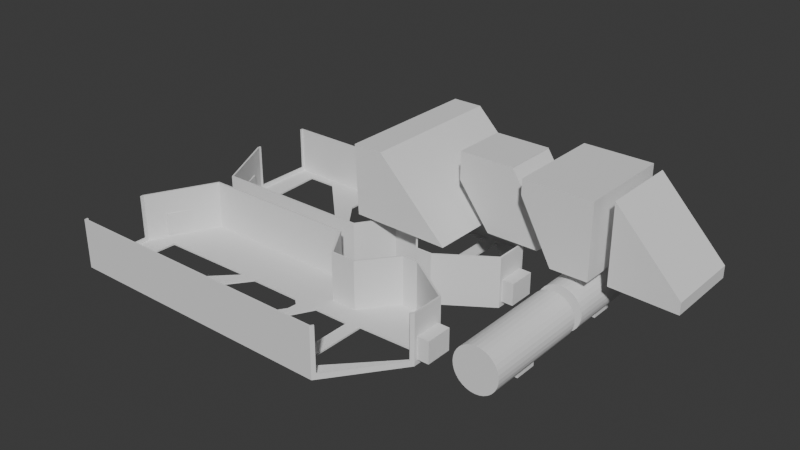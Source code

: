 # Source: Auto.blend  (saved by Blender 5.0.119; exported with 4.5.12 LTS)
import bpy
from mathutils import Matrix  # noqa: F401  (used for matrix-valued properties, if any)

bpy.ops.wm.read_factory_settings(use_empty=True)
scene = bpy.context.scene
scene.name = 'Scene'

# ---- collections
col_collection = bpy.data.collections.new('Collection'); scene.collection.children.link(col_collection)

# ---- world
world_world = bpy.data.worlds.new('World'); scene.world = world_world
world_world.use_nodes = True; world_world.node_tree.nodes.clear()
_N = world_world.node_tree.nodes; _L = world_world.node_tree.links
n0 = _N.new('ShaderNodeOutputWorld'); n0.name = 'World Output'; n0.location = (200, 100)
n1 = _N.new('ShaderNodeBackground'); n1.name = 'Background'; n1.location = (-200, 100)
n1.inputs[0].default_value = (0.05088, 0.05088, 0.05088, 1.0)
_L.new(n1.outputs[0], n0.inputs[0])
n0.is_active_output = True
world_world.color = (0.05088, 0.05088, 0.05088)
world_world.sun_shadow_jitter_overblur = 0.0

# ---- meshes
me_cube_001 = bpy.data.meshes.new('Cube.001')
me_cube_001.from_pydata([(-2.093, -1.0, 0.7534), (-2.139, -1.0, 1.683), (-2.093, 1.0, 0.7534), (-2.139, 1.0, 1.683), (-0.7762, -1.0, 0.7306), (-1.733, -1.0, 1.683), (-0.7762, 1.0, 0.7306), (-1.733, 1.0, 1.683)], [], [(0, 1, 3, 2), (2, 3, 7, 6), (6, 7, 5, 4), (4, 5, 1, 0), (2, 6, 4, 0), (7, 3, 1, 5)])
_uv = me_cube_001.uv_layers.new(name='UVMap')
_uv.uv.foreach_set('vector', [0.375, 0.0, 0.625, 0.0, 0.625, 0.25, 0.375, 0.25, 0.375, 0.25, 0.625, 0.25, 0.625, 0.5, 0.375, 0.5, 0.375, 0.5, 0.625, 0.5, 0.625, 0.75, 0.375, 0.75, 0.375, 0.75, 0.625, 0.75, 0.625, 1.0, 0.375, 1.0, 0.125, 0.5, 0.375, 0.5, 0.375, 0.75, 0.125, 0.75, 0.625, 0.5, 0.875, 0.5, 0.875, 0.75, 0.625, 0.75])
me_cube_001.update()
me_cube_002 = bpy.data.meshes.new('Cube.002')
me_cube_002.from_pydata([(0.157, -1.0, -1.548), (-1.0, -1.0, 1.0), (0.157, 1.0, -1.548), (-1.0, 1.0, 1.0), (2.035, -1.0, -1.548), (1.0, -1.0, 1.0), (2.035, 1.0, -1.548), (1.0, 1.0, 1.0), (-1.0, -1.0, 0.0), (-1.0, 1.0, 0.0), (1.0, 1.0, 0.9743), (1.0, -1.0, 0.9743), (-0.01658, 1.0, -1.316), (2.306, 1.0, -1.316), (2.306, -1.0, -1.316), (-0.01658, -1.0, -1.316), (-0.2624, -1.0, -0.9869), (-0.2624, 1.0, -0.9869), (2.284, 1.0, -0.9869), (2.284, -1.0, -0.9869)], [], [(8, 1, 3, 9), (9, 3, 7, 10), (10, 7, 5, 11), (11, 5, 1, 8), (2, 6, 4, 0), (7, 3, 1, 5), (19, 11, 8, 16), (18, 10, 11, 19), (17, 9, 10, 18), (16, 8, 9, 17), (0, 15, 12, 2), (2, 12, 13, 6), (6, 13, 14, 4), (4, 14, 15, 0), (15, 16, 17, 12), (12, 17, 18, 13), (13, 18, 19, 14), (14, 19, 16, 15)])
_uv = me_cube_002.uv_layers.new(name='UVMap')
_uv.uv.foreach_set('vector', [0.5, 0.0, 0.625, 0.0, 0.625, 0.25, 0.5, 0.25, 0.5, 0.25, 0.625, 0.25, 0.625, 0.5, 0.5, 0.5, 0.5, 0.5, 0.625, 0.5, 0.625, 0.75, 0.5, 0.75, 0.5, 0.75, 0.625, 0.75, 0.625, 1.0, 0.5, 1.0, 0.125, 0.5, 0.375, 0.5, 0.375, 0.75, 0.125, 0.75, 0.625, 0.5, 0.875, 0.5, 0.875, 0.75, 0.625, 0.75, 0.4203, 0.75, 0.5, 0.75, 0.5, 1.0, 0.4203, 1.0, 0.4203, 0.5, 0.5, 0.5, 0.5, 0.75, 0.4203, 0.75, 0.4203, 0.25, 0.5, 0.25, 0.5, 0.5, 0.4203, 0.5, 0.4203, 0.0, 0.5, 0.0, 0.5, 0.25, 0.4203, 0.25, 0.375, 0.0, 0.3938, 0.0, 0.3938, 0.25, 0.375, 0.25, 0.375, 0.25, 0.3938, 0.25, 0.3938, 0.5, 0.375, 0.5, 0.375, 0.5, 0.3938, 0.5, 0.3938, 0.75, 0.375, 0.75, 0.375, 0.75, 0.3938, 0.75, 0.3938, 1.0, 0.375, 1.0, 0.3938, 0.0, 0.4203, 0.0, 0.4203, 0.25, 0.3938, 0.25, 0.3938, 0.25, 0.4203, 0.25, 0.4203, 0.5, 0.3938, 0.5, 0.3938, 0.5, 0.4203, 0.5, 0.4203, 0.75, 0.3938, 0.75, 0.3938, 0.75, 0.4203, 0.75, 0.4203, 1.0, 0.3938, 1.0])
me_cube_002.update()
me_cube_003 = bpy.data.meshes.new('Cube.003')
me_cube_003.from_pydata([(-0.5488, -1.0, -0.3058), (-1.208, -1.0, 0.8959), (-0.5488, 1.0, -0.3058), (-1.208, 1.0, 0.8959), (0.2017, -1.0, -0.3058), (0.2017, -1.0, 0.8959), (0.2017, 1.0, -0.3058), (0.2017, 1.0, 0.8959), (-1.208, -1.0, 1.208), (-1.208, 1.0, 1.208), (0.2017, 1.0, 1.208), (0.2017, -1.0, 1.208)], [], [(0, 1, 3, 2), (2, 3, 7, 6), (6, 7, 5, 4), (4, 5, 1, 0), (2, 6, 4, 0), (3, 1, 8, 9), (10, 9, 8, 11), (1, 5, 11, 8), (7, 3, 9, 10), (5, 7, 10, 11)])
_uv = me_cube_003.uv_layers.new(name='UVMap')
_uv.uv.foreach_set('vector', [0.375, 0.0, 0.625, 0.0, 0.625, 0.25, 0.375, 0.25, 0.375, 0.25, 0.625, 0.25, 0.625, 0.5, 0.375, 0.5, 0.375, 0.5, 0.625, 0.5, 0.625, 0.75, 0.375, 0.75, 0.375, 0.75, 0.625, 0.75, 0.625, 1.0, 0.375, 1.0, 0.125, 0.5, 0.375, 0.5, 0.375, 0.75, 0.125, 0.75, 0.625, 0.25, 0.625, 0.0, 0.625, 0.0, 0.625, 0.25, 0.625, 0.5, 0.875, 0.5, 0.875, 0.75, 0.625, 0.75, 0.625, 1.0, 0.625, 0.75, 0.625, 0.75, 0.625, 1.0, 0.625, 0.5, 0.625, 0.25, 0.625, 0.25, 0.625, 0.5, 0.625, 0.75, 0.625, 0.5, 0.625, 0.5, 0.625, 0.75])
me_cube_003.update()
me_cube_004 = bpy.data.meshes.new('Cube.004')
me_cube_004.from_pydata([(-0.8238, -0.2302, 0.5137), (-0.8238, -0.2302, 0.9741), (-0.8238, 0.2302, 0.5137), (-0.8238, 0.2302, 0.9741), (-0.4362, -0.2302, 0.5016), (-0.4362, -0.2302, 0.5706), (-0.4362, 0.2302, 0.5016), (-0.4362, 0.2302, 0.5706)], [], [(0, 1, 3, 2), (2, 3, 7, 6), (6, 7, 5, 4), (4, 5, 1, 0), (2, 6, 4, 0), (7, 3, 1, 5)])
_uv = me_cube_004.uv_layers.new(name='UVMap')
_uv.uv.foreach_set('vector', [0.375, 0.0, 0.625, 0.0, 0.625, 0.25, 0.375, 0.25, 0.375, 0.25, 0.625, 0.25, 0.625, 0.5, 0.375, 0.5, 0.375, 0.5, 0.625, 0.5, 0.625, 0.75, 0.375, 0.75, 0.375, 0.75, 0.625, 0.75, 0.625, 1.0, 0.375, 1.0, 0.125, 0.5, 0.375, 0.5, 0.375, 0.75, 0.125, 0.75, 0.625, 0.5, 0.875, 0.5, 0.875, 0.75, 0.625, 0.75])
me_cube_004.update()
me_plane_001 = bpy.data.meshes.new('Plane.001')
me_plane_001.from_pydata([(0.37, 0.19, -0.3178), (0.37, 0.19, 0.3178), (0.3954, 0.1875, -0.3178), (0.3954, 0.1875, 0.3178), (0.4197, 0.1801, -0.3178), (0.4197, 0.1801, 0.3178), (0.4422, 0.1681, -0.3178), (0.4422, 0.1681, 0.3178), (0.4619, 0.1519, -0.3178), (0.4619, 0.1519, 0.3178), (0.4781, 0.1322, -0.3178), (0.4781, 0.1322, 0.3178), (0.4901, 0.1097, -0.3178), (0.4901, 0.1097, 0.3178), (0.4975, 0.08536, -0.3178), (0.4975, 0.08536, 0.3178), (0.5, 0.06, -0.3178), (0.5, 0.06, 0.3178), (0.4975, 0.03464, -0.3178), (0.4975, 0.03464, 0.3178), (0.4901, 0.01025, -0.3178), (0.4901, 0.01025, 0.3178), (0.4781, -0.01222, -0.3178), (0.4781, -0.01222, 0.3178), (0.4619, -0.03192, -0.3178), (0.4619, -0.03192, 0.3178), (0.4422, -0.04809, -0.3178), (0.4422, -0.04809, 0.3178), (0.4197, -0.0601, -0.3178), (0.4197, -0.0601, 0.3178), (0.3954, -0.0675, -0.3178), (0.3954, -0.0675, 0.3178), (0.37, -0.07, -0.3178), (0.37, -0.07, 0.3178), (0.3446, -0.0675, -0.3178), (0.3446, -0.0675, 0.3178), (0.3203, -0.0601, -0.3178), (0.3203, -0.0601, 0.3178), (0.2978, -0.04809, -0.3178), (0.2978, -0.04809, 0.3178), (0.2781, -0.03192, -0.3178), (0.2781, -0.03192, 0.3178), (0.2619, -0.01222, -0.3178), (0.2619, -0.01222, 0.3178), (0.2499, 0.01025, -0.3178), (0.2499, 0.01025, 0.3178), (0.2425, 0.03464, -0.3178), (0.2425, 0.03464, 0.3178), (0.24, 0.06, -0.3178), (0.24, 0.06, 0.3178), (0.2425, 0.08536, -0.3178), (0.2425, 0.08536, 0.3178), (0.2499, 0.1097, -0.3178), (0.2499, 0.1097, 0.3178), (0.2619, 0.1322, -0.3178), (0.2619, 0.1322, 0.3178), (0.2781, 0.1519, -0.3178), (0.2781, 0.1519, 0.3178), (0.2978, 0.1681, -0.3178), (0.2978, 0.1681, 0.3178), (0.3203, 0.1801, -0.3178), (0.3203, 0.1801, 0.3178), (0.3446, 0.1875, -0.3178), (0.3446, 0.1875, 0.3178), (0.3025, 0.07346, 0.06654), (0.3025, 0.2085, 0.06654), (0.3025, 0.07346, -0.06854), (0.3025, 0.2085, -0.06854), (0.4375, 0.07346, 0.06654), (0.4375, 0.2085, 0.06654), (0.4375, 0.07346, -0.06854), (0.4375, 0.2085, -0.06854)], [], [(0, 1, 3, 2), (2, 3, 5, 4), (4, 5, 7, 6), (6, 7, 9, 8), (8, 9, 11, 10), (10, 11, 13, 12), (12, 13, 15, 14), (14, 15, 17, 16), (16, 17, 19, 18), (18, 19, 21, 20), (20, 21, 23, 22), (22, 23, 25, 24), (24, 25, 27, 26), (26, 27, 29, 28), (28, 29, 31, 30), (30, 31, 33, 32), (32, 33, 35, 34), (34, 35, 37, 36), (36, 37, 39, 38), (38, 39, 41, 40), (40, 41, 43, 42), (42, 43, 45, 44), (44, 45, 47, 46), (46, 47, 49, 48), (48, 49, 51, 50), (50, 51, 53, 52), (52, 53, 55, 54), (54, 55, 57, 56), (56, 57, 59, 58), (58, 59, 61, 60), (3, 1, 63, 61, 59, 57, 55, 53, 51, 49, 47, 45, 43, 41, 39, 37, 35, 33, 31, 29, 27, 25, 23, 21, 19, 17, 15, 13, 11, 9, 7, 5), (60, 61, 63, 62), (62, 63, 1, 0), (0, 2, 4, 6, 8, 10, 12, 14, 16, 18, 20, 22, 24, 26, 28, 30, 32, 34, 36, 38, 40, 42, 44, 46, 48, 50, 52, 54, 56, 58, 60, 62), (64, 65, 67, 66), (66, 67, 71, 70), (70, 71, 69, 68), (68, 69, 65, 64), (66, 70, 68, 64), (71, 67, 65, 69)])
_uv = me_plane_001.uv_layers.new(name='UVMap')
_uv.uv.foreach_set('vector', [1.0, 0.5, 1.0, 1.0, 0.9688, 1.0, 0.9688, 0.5, 0.9688, 0.5, 0.9688, 1.0, 0.9375, 1.0, 0.9375, 0.5, 0.9375, 0.5, 0.9375, 1.0, 0.9062, 1.0, 0.9062, 0.5, 0.9062, 0.5, 0.9062, 1.0, 0.875, 1.0, 0.875, 0.5, 0.875, 0.5, 0.875, 1.0, 0.8438, 1.0, 0.8438, 0.5, 0.8438, 0.5, 0.8438, 1.0, 0.8125, 1.0, 0.8125, 0.5, 0.8125, 0.5, 0.8125, 1.0, 0.7812, 1.0, 0.7812, 0.5, 0.7812, 0.5, 0.7812, 1.0, 0.75, 1.0, 0.75, 0.5, 0.75, 0.5, 0.75, 1.0, 0.7188, 1.0, 0.7188, 0.5, 0.7188, 0.5, 0.7188, 1.0, 0.6875, 1.0, 0.6875, 0.5, 0.6875, 0.5, 0.6875, 1.0, 0.6562, 1.0, 0.6562, 0.5, 0.6562, 0.5, 0.6562, 1.0, 0.625, 1.0, 0.625, 0.5, 0.625, 0.5, 0.625, 1.0, 0.5938, 1.0, 0.5938, 0.5, 0.5938, 0.5, 0.5938, 1.0, 0.5625, 1.0, 0.5625, 0.5, 0.5625, 0.5, 0.5625, 1.0, 0.5312, 1.0, 0.5312, 0.5, 0.5312, 0.5, 0.5312, 1.0, 0.5, 1.0, 0.5, 0.5, 0.5, 0.5, 0.5, 1.0, 0.4688, 1.0, 0.4688, 0.5, 0.4688, 0.5, 0.4688, 1.0, 0.4375, 1.0, 0.4375, 0.5, 0.4375, 0.5, 0.4375, 1.0, 0.4062, 1.0, 0.4062, 0.5, 0.4062, 0.5, 0.4062, 1.0, 0.375, 1.0, 0.375, 0.5, 0.375, 0.5, 0.375, 1.0, 0.3438, 1.0, 0.3438, 0.5, 0.3438, 0.5, 0.3438, 1.0, 0.3125, 1.0, 0.3125, 0.5, 0.3125, 0.5, 0.3125, 1.0, 0.2812, 1.0, 0.2812, 0.5, 0.2812, 0.5, 0.2812, 1.0, 0.25, 1.0, 0.25, 0.5, 0.25, 0.5, 0.25, 1.0, 0.2188, 1.0, 0.2188, 0.5, 0.2188, 0.5, 0.2188, 1.0, 0.1875, 1.0, 0.1875, 0.5, 0.1875, 0.5, 0.1875, 1.0, 0.1562, 1.0, 0.1562, 0.5, 0.1562, 0.5, 0.1562, 1.0, 0.125, 1.0, 0.125, 0.5, 0.125, 0.5, 0.125, 1.0, 0.09375, 1.0, 0.09375, 0.5, 0.09375, 0.5, 0.09375, 1.0, 0.0625, 1.0, 0.0625, 0.5, 0.2968, 0.4854, 0.25, 0.49, 0.2032, 0.4854, 0.1582, 0.4717, 0.1167, 0.4496, 0.08029, 0.4197, 0.05045, 0.3833, 0.02827, 0.3418, 0.01461, 0.2968, 0.01, 0.25, 0.01461, 0.2032, 0.02827, 0.1582, 0.05045, 0.1167, 0.08029, 0.08029, 0.1167, 0.05045, 0.1582, 0.02827, 0.2032, 0.01461, 0.25, 0.01, 0.2968, 0.01461, 0.3418, 0.02827, 0.3833, 0.05045, 0.4197, 0.08029, 0.4496, 0.1167, 0.4717, 0.1582, 0.4854, 0.2032, 0.49, 0.25, 0.4854, 0.2968, 0.4717, 0.3418, 0.4496, 0.3833, 0.4197, 0.4197, 0.3833, 0.4496, 0.3418, 0.4717, 0.0625, 0.5, 0.0625, 1.0, 0.03125, 1.0, 0.03125, 0.5, 0.03125, 0.5, 0.03125, 1.0, 0.0, 1.0, 0.0, 0.5, 0.75, 0.49, 0.7968, 0.4854, 0.8418, 0.4717, 0.8833, 0.4496, 0.9197, 0.4197, 0.9496, 0.3833, 0.9717, 0.3418, 0.9854, 0.2968, 0.99, 0.25, 0.9854, 0.2032, 0.9717, 0.1582, 0.9496, 0.1167, 0.9197, 0.08029, 0.8833, 0.05045, 0.8418, 0.02827, 0.7968, 0.01461, 0.75, 0.01, 0.7032, 0.01461, 0.6582, 0.02827, 0.6167, 0.05045, 0.5803, 0.08029, 0.5504, 0.1167, 0.5283, 0.1582, 0.5146, 0.2032, 0.51, 0.25, 0.5146, 0.2968, 0.5283, 0.3418, 0.5504, 0.3833, 0.5803, 0.4197, 0.6167, 0.4496, 0.6582, 0.4717, 0.7032, 0.4854, 0.375, 0.0, 0.625, 0.0, 0.625, 0.25, 0.375, 0.25, 0.375, 0.25, 0.625, 0.25, 0.625, 0.5, 0.375, 0.5, 0.375, 0.5, 0.625, 0.5, 0.625, 0.75, 0.375, 0.75, 0.375, 0.75, 0.625, 0.75, 0.625, 1.0, 0.375, 1.0, 0.125, 0.5, 0.375, 0.5, 0.375, 0.75, 0.125, 0.75, 0.625, 0.5, 0.875, 0.5, 0.875, 0.75, 0.625, 0.75])
me_plane_001.update()
me_plane_002 = bpy.data.meshes.new('Plane.002')
me_plane_002.from_pydata([(0.37, 0.19, -0.3178), (0.37, 0.19, 0.3178), (0.3954, 0.1875, -0.3178), (0.3954, 0.1875, 0.3178), (0.4197, 0.1801, -0.3178), (0.4197, 0.1801, 0.3178), (0.4422, 0.1681, -0.3178), (0.4422, 0.1681, 0.3178), (0.4619, 0.1519, -0.3178), (0.4619, 0.1519, 0.3178), (0.4781, 0.1322, -0.3178), (0.4781, 0.1322, 0.3178), (0.4901, 0.1097, -0.3178), (0.4901, 0.1097, 0.3178), (0.4975, 0.08536, -0.3178), (0.4975, 0.08536, 0.3178), (0.5, 0.06, -0.3178), (0.5, 0.06, 0.3178), (0.4975, 0.03464, -0.3178), (0.4975, 0.03464, 0.3178), (0.4901, 0.01025, -0.3178), (0.4901, 0.01025, 0.3178), (0.4781, -0.01222, -0.3178), (0.4781, -0.01222, 0.3178), (0.4619, -0.03192, -0.3178), (0.4619, -0.03192, 0.3178), (0.4422, -0.04809, -0.3178), (0.4422, -0.04809, 0.3178), (0.4197, -0.0601, -0.3178), (0.4197, -0.0601, 0.3178), (0.3954, -0.0675, -0.3178), (0.3954, -0.0675, 0.3178), (0.37, -0.07, -0.3178), (0.37, -0.07, 0.3178), (0.3446, -0.0675, -0.3178), (0.3446, -0.0675, 0.3178), (0.3203, -0.0601, -0.3178), (0.3203, -0.0601, 0.3178), (0.2978, -0.04809, -0.3178), (0.2978, -0.04809, 0.3178), (0.2781, -0.03192, -0.3178), (0.2781, -0.03192, 0.3178), (0.2619, -0.01222, -0.3178), (0.2619, -0.01222, 0.3178), (0.2499, 0.01025, -0.3178), (0.2499, 0.01025, 0.3178), (0.2425, 0.03464, -0.3178), (0.2425, 0.03464, 0.3178), (0.24, 0.06, -0.3178), (0.24, 0.06, 0.3178), (0.2425, 0.08536, -0.3178), (0.2425, 0.08536, 0.3178), (0.2499, 0.1097, -0.3178), (0.2499, 0.1097, 0.3178), (0.2619, 0.1322, -0.3178), (0.2619, 0.1322, 0.3178), (0.2781, 0.1519, -0.3178), (0.2781, 0.1519, 0.3178), (0.2978, 0.1681, -0.3178), (0.2978, 0.1681, 0.3178), (0.3203, 0.1801, -0.3178), (0.3203, 0.1801, 0.3178), (0.3446, 0.1875, -0.3178), (0.3446, 0.1875, 0.3178), (0.3025, 0.07346, 0.06654), (0.3025, 0.2085, 0.06654), (0.3025, 0.07346, -0.06854), (0.3025, 0.2085, -0.06854), (0.4375, 0.07346, 0.06654), (0.4375, 0.2085, 0.06654), (0.4375, 0.07346, -0.06854), (0.4375, 0.2085, -0.06854)], [], [(0, 1, 3, 2), (2, 3, 5, 4), (4, 5, 7, 6), (6, 7, 9, 8), (8, 9, 11, 10), (10, 11, 13, 12), (12, 13, 15, 14), (14, 15, 17, 16), (16, 17, 19, 18), (18, 19, 21, 20), (20, 21, 23, 22), (22, 23, 25, 24), (24, 25, 27, 26), (26, 27, 29, 28), (28, 29, 31, 30), (30, 31, 33, 32), (32, 33, 35, 34), (34, 35, 37, 36), (36, 37, 39, 38), (38, 39, 41, 40), (40, 41, 43, 42), (42, 43, 45, 44), (44, 45, 47, 46), (46, 47, 49, 48), (48, 49, 51, 50), (50, 51, 53, 52), (52, 53, 55, 54), (54, 55, 57, 56), (56, 57, 59, 58), (58, 59, 61, 60), (3, 1, 63, 61, 59, 57, 55, 53, 51, 49, 47, 45, 43, 41, 39, 37, 35, 33, 31, 29, 27, 25, 23, 21, 19, 17, 15, 13, 11, 9, 7, 5), (60, 61, 63, 62), (62, 63, 1, 0), (0, 2, 4, 6, 8, 10, 12, 14, 16, 18, 20, 22, 24, 26, 28, 30, 32, 34, 36, 38, 40, 42, 44, 46, 48, 50, 52, 54, 56, 58, 60, 62), (64, 65, 67, 66), (66, 67, 71, 70), (70, 71, 69, 68), (68, 69, 65, 64), (66, 70, 68, 64), (71, 67, 65, 69)])
_uv = me_plane_002.uv_layers.new(name='UVMap')
_uv.uv.foreach_set('vector', [1.0, 0.5, 1.0, 1.0, 0.9688, 1.0, 0.9688, 0.5, 0.9688, 0.5, 0.9688, 1.0, 0.9375, 1.0, 0.9375, 0.5, 0.9375, 0.5, 0.9375, 1.0, 0.9062, 1.0, 0.9062, 0.5, 0.9062, 0.5, 0.9062, 1.0, 0.875, 1.0, 0.875, 0.5, 0.875, 0.5, 0.875, 1.0, 0.8438, 1.0, 0.8438, 0.5, 0.8438, 0.5, 0.8438, 1.0, 0.8125, 1.0, 0.8125, 0.5, 0.8125, 0.5, 0.8125, 1.0, 0.7812, 1.0, 0.7812, 0.5, 0.7812, 0.5, 0.7812, 1.0, 0.75, 1.0, 0.75, 0.5, 0.75, 0.5, 0.75, 1.0, 0.7188, 1.0, 0.7188, 0.5, 0.7188, 0.5, 0.7188, 1.0, 0.6875, 1.0, 0.6875, 0.5, 0.6875, 0.5, 0.6875, 1.0, 0.6562, 1.0, 0.6562, 0.5, 0.6562, 0.5, 0.6562, 1.0, 0.625, 1.0, 0.625, 0.5, 0.625, 0.5, 0.625, 1.0, 0.5938, 1.0, 0.5938, 0.5, 0.5938, 0.5, 0.5938, 1.0, 0.5625, 1.0, 0.5625, 0.5, 0.5625, 0.5, 0.5625, 1.0, 0.5312, 1.0, 0.5312, 0.5, 0.5312, 0.5, 0.5312, 1.0, 0.5, 1.0, 0.5, 0.5, 0.5, 0.5, 0.5, 1.0, 0.4688, 1.0, 0.4688, 0.5, 0.4688, 0.5, 0.4688, 1.0, 0.4375, 1.0, 0.4375, 0.5, 0.4375, 0.5, 0.4375, 1.0, 0.4062, 1.0, 0.4062, 0.5, 0.4062, 0.5, 0.4062, 1.0, 0.375, 1.0, 0.375, 0.5, 0.375, 0.5, 0.375, 1.0, 0.3438, 1.0, 0.3438, 0.5, 0.3438, 0.5, 0.3438, 1.0, 0.3125, 1.0, 0.3125, 0.5, 0.3125, 0.5, 0.3125, 1.0, 0.2812, 1.0, 0.2812, 0.5, 0.2812, 0.5, 0.2812, 1.0, 0.25, 1.0, 0.25, 0.5, 0.25, 0.5, 0.25, 1.0, 0.2188, 1.0, 0.2188, 0.5, 0.2188, 0.5, 0.2188, 1.0, 0.1875, 1.0, 0.1875, 0.5, 0.1875, 0.5, 0.1875, 1.0, 0.1562, 1.0, 0.1562, 0.5, 0.1562, 0.5, 0.1562, 1.0, 0.125, 1.0, 0.125, 0.5, 0.125, 0.5, 0.125, 1.0, 0.09375, 1.0, 0.09375, 0.5, 0.09375, 0.5, 0.09375, 1.0, 0.0625, 1.0, 0.0625, 0.5, 0.2968, 0.4854, 0.25, 0.49, 0.2032, 0.4854, 0.1582, 0.4717, 0.1167, 0.4496, 0.08029, 0.4197, 0.05045, 0.3833, 0.02827, 0.3418, 0.01461, 0.2968, 0.01, 0.25, 0.01461, 0.2032, 0.02827, 0.1582, 0.05045, 0.1167, 0.08029, 0.08029, 0.1167, 0.05045, 0.1582, 0.02827, 0.2032, 0.01461, 0.25, 0.01, 0.2968, 0.01461, 0.3418, 0.02827, 0.3833, 0.05045, 0.4197, 0.08029, 0.4496, 0.1167, 0.4717, 0.1582, 0.4854, 0.2032, 0.49, 0.25, 0.4854, 0.2968, 0.4717, 0.3418, 0.4496, 0.3833, 0.4197, 0.4197, 0.3833, 0.4496, 0.3418, 0.4717, 0.0625, 0.5, 0.0625, 1.0, 0.03125, 1.0, 0.03125, 0.5, 0.03125, 0.5, 0.03125, 1.0, 0.0, 1.0, 0.0, 0.5, 0.75, 0.49, 0.7968, 0.4854, 0.8418, 0.4717, 0.8833, 0.4496, 0.9197, 0.4197, 0.9496, 0.3833, 0.9717, 0.3418, 0.9854, 0.2968, 0.99, 0.25, 0.9854, 0.2032, 0.9717, 0.1582, 0.9496, 0.1167, 0.9197, 0.08029, 0.8833, 0.05045, 0.8418, 0.02827, 0.7968, 0.01461, 0.75, 0.01, 0.7032, 0.01461, 0.6582, 0.02827, 0.6167, 0.05045, 0.5803, 0.08029, 0.5504, 0.1167, 0.5283, 0.1582, 0.5146, 0.2032, 0.51, 0.25, 0.5146, 0.2968, 0.5283, 0.3418, 0.5504, 0.3833, 0.5803, 0.4197, 0.6167, 0.4496, 0.6582, 0.4717, 0.7032, 0.4854, 0.375, 0.0, 0.625, 0.0, 0.625, 0.25, 0.375, 0.25, 0.375, 0.25, 0.625, 0.25, 0.625, 0.5, 0.375, 0.5, 0.375, 0.5, 0.625, 0.5, 0.625, 0.75, 0.375, 0.75, 0.375, 0.75, 0.625, 0.75, 0.625, 1.0, 0.375, 1.0, 0.125, 0.5, 0.375, 0.5, 0.375, 0.75, 0.125, 0.75, 0.625, 0.5, 0.875, 0.5, 0.875, 0.75, 0.625, 0.75])
me_plane_002.update()
me_plane_003 = bpy.data.meshes.new('Plane.003')
me_plane_003.from_pydata([(-0.8, 1.311e-08, 0.3), (0.7, 1.311e-08, 0.3), (-1.0, 0.8, 0.3), (0.7, 0.8, 0.3), (0.6, 1.311e-08, 0.3), (0.3, 0.8, 0.3), (-1.0, 0.4, 0.3), (1.0, 0.2, 0.3), (0.6, 0.2, 0.3), (1.0, 0.4, 0.3), (-1.0, 0.4, 0.3), (0.17, 0.8, 0.3), (0.44, 0.2, 0.3), (0.44, 0.2, 0.3), (0.053, 0.8, 0.3), (0.296, 0.2, 0.3), (0.296, 0.2, 0.3), (-0.0523, 0.8, 0.3), (0.1664, 0.2, 0.3), (0.1664, 0.4, 0.3), (0.1664, 1.311e-08, 0.3), (-0.8105, 0.8, 0.3), (-0.7667, 0.2, 0.3), (-0.7667, 1.311e-08, 0.3), (0.69, 1.311e-08, 0.3), (0.5, 0.8, 0.3), (0.8, 0.2, 0.3), (0.9356, 0.4, 0.3), (0.5762, 0.6984, 0.3), (0.5762, 0.7741, 0.3), (0.5762, 0.4317, 0.3), (0.5762, 0.4, 0.3), (0.5762, 0.3137, 0.3), (0.6, 0.313, 0.3), (0.9638, 0.3016, 0.3), (0.8, 0.3067, 0.3), (0.9638, 0.3706, 0.3), (0.4981, 0.5359, 0.3), (0.3239, 0.7681, 0.3), (0.1915, 0.7681, 0.3), (0.4981, 0.4, 0.3), (0.44, 0.3319, 0.3), (0.4981, 0.3319, 0.3), (0.296, 0.3319, 0.3), (0.0919, 0.736, 0.3), (0.0919, 0.7681, 0.3), (0.0919, 0.6781, 0.3), (0.2445, 0.4, 0.3), (0.2819, 0.3319, 0.3), (0.4981, 0.7681, 0.3), (0.1136, 0.4967, 0.3), (0.1663, 0.4002, 0.3), (0.1651, 0.4179, 0.3), (0.1687, 0.3639, 0.3), (0.1664, 0.3619, 0.3), (0.1664, 0.3985, 0.3), (0.1242, 0.3258, 0.3), (-0.2397, 0.4, 0.3), (-0.1842, 0.3258, 0.3), (0.1663, 0.4, 0.3), (-0.3742, 0.58, 0.3), (-0.04578, 0.74, 0.3), (-0.04578, 0.7442, 0.3), (-0.3742, 0.7442, 0.3), (-0.7667, 0.3294, 0.3), (-0.3503, 0.4, 0.3), (-0.2709, 0.3209, 0.3), (-0.8038, 0.7391, 0.3), (-0.6909, 0.7391, 0.3), (-0.8525, 0.4, 0.3), (-0.8691, 0.7391, 0.3), (-0.8525, 0.4, 0.3), (-0.8491, 0.3309, 0.3), (-0.8, 0.0, -5.96e-08), (0.7, 0.0, -5.96e-08), (-1.0, 0.8, 0.0), (0.7, 0.8, 0.0), (0.6, 0.0, -5.96e-08), (0.3, 0.8, 0.0), (-1.0, 0.4, -5.96e-08), (1.0, 0.2, -5.96e-08), (1.0, 0.4, 0.0), (-1.0, 0.4, 0.0), (0.17, 0.8, 0.0), (0.44, 0.2, -5.96e-08), (0.053, 0.8, 0.0), (0.296, 0.2, -5.96e-08), (-0.0523, 0.8, 0.0), (0.1664, 0.0, -5.96e-08), (-0.8105, 0.8, 0.0), (-0.7667, 0.0, -5.96e-08), (0.69, 0.0, -5.96e-08), (0.5, 0.8, 0.0), (0.714, 0.7814, 0.2674), (0.986, 0.4186, 0.2674), (0.714, 0.7814, -0.0004427), (0.986, 0.4186, 0.0), (-1.0, 0.7805, 0.2658), (-1.0, 0.4195, 0.2658), (-1.0, 0.7805, -0.0008285), (-1.0, 0.4195, 0.0), (0.99, -0.32, 0.27), (0.99, -0.32, 0.14), (0.99, -0.48, 0.27), (0.99, -0.48, 0.14), (1.07, -0.32, 0.27), (1.07, -0.32, 0.14), (1.07, -0.48, 0.27), (1.07, -0.48, 0.14), (-0.94, -0.24, 0.27), (-0.94, -0.24, 0.14), (-1.01, -0.4, 0.27), (-1.01, -0.4, 0.14), (-0.86, -0.24, 0.27), (-0.86, -0.24, 0.14), (-0.93, -0.4, 0.27), (-0.93, -0.4, 0.14)], [], [(29, 27, 9, 3, 25, 28), (31, 30, 37, 40), (5, 11, 39, 38), (4, 8, 13), (12, 4, 13), (24, 1, 7, 26), (42, 41, 13, 8, 33, 32, 31, 40), (34, 35, 26, 7, 9, 27, 36), (43, 15, 13, 41), (16, 12, 13, 15), (45, 39, 11, 14, 44), (52, 51, 19, 47, 46, 44, 14, 17, 50), (16, 15, 18), (20, 16, 18), (53, 54, 18, 15, 43, 48, 47, 19, 55), (64, 22, 18, 54, 56, 58, 57, 65, 66), (55, 19, 59), (23, 20, 18, 22), (62, 61, 50, 17, 21, 67, 68, 65, 57, 60, 63), (59, 19, 51), (21, 2, 10, 69, 70, 67), (0, 23, 22, 6), (10, 6, 22, 64, 72, 71, 69), (33, 8, 26, 35), (4, 24, 26, 8), (49, 37, 30, 28, 25, 5, 38), (20, 23, 90, 88), (7, 1, 74, 80), (0, 6, 79, 73), (23, 0, 73, 90), (24, 4, 77, 91), (12, 16, 86, 84), (2, 21, 89, 75), (21, 17, 87, 89), (6, 10, 82, 79), (16, 20, 88, 86), (9, 7, 80, 81), (2, 75, 99, 97), (76, 3, 93, 95), (4, 12, 84, 77), (11, 5, 78, 83), (25, 3, 76, 92), (14, 11, 83, 85), (17, 14, 85, 87), (5, 25, 92, 78), (1, 24, 91, 74), (3, 9, 94, 93), (9, 81, 96, 94), (10, 2, 97, 98), (82, 10, 98, 100), (101, 102, 104, 103), (103, 104, 108, 107), (107, 108, 106, 105), (105, 106, 102, 101), (103, 107, 105, 101), (108, 104, 102, 106), (109, 110, 112, 111), (111, 112, 116, 115), (115, 116, 114, 113), (113, 114, 110, 109), (111, 115, 113, 109), (116, 112, 110, 114)])
_uv = me_plane_003.uv_layers.new(name='UVMap')
_uv.uv.foreach_set('vector', [0.9284, 0.9611, 0.9678, 0.4, 1.0, 0.4, 1.0, 1.0, 0.9, 1.0, 0.9, 0.8475, 0.7881, 0.4, 0.8, 0.4475, 0.8, 0.6038, 0.7491, 0.4, 0.8, 1.0, 0.72, 1.0, 0.72, 0.9522, 0.8, 0.9522, 0.8, 0.0, 0.8, 0.2, 0.72, 0.2, 0.72, 0.2, 0.8, 0.0, 0.72, 0.2, 0.8291, 0.0, 1.0, 0.0, 1.0, 0.2, 0.9, 0.2, 0.7491, 0.3319, 0.72, 0.3319, 0.72, 0.2, 0.8, 0.2, 0.8, 0.313, 0.7881, 0.3137, 0.7881, 0.4, 0.7491, 0.4, 0.9819, 0.3016, 0.9, 0.3067, 0.9, 0.2, 1.0, 0.2, 1.0, 0.4, 0.9678, 0.4, 0.9819, 0.3706, 0.648, 0.3319, 0.648, 0.2, 0.72, 0.2, 0.72, 0.3319, 0.648, 0.0, 0.72, 0.0, 0.72, 0.2, 0.648, 0.2, 0.6599, 0.9522, 0.72, 0.9522, 0.72, 1.0, 0.648, 1.0, 0.648, 0.904, 0.5876, 0.4269, 0.5832, 0.4003, 0.5832, 0.4, 0.6223, 0.4, 0.6281, 0.8172, 0.648, 0.904, 0.648, 1.0, 0.5832, 1.0, 0.5832, 0.545, 0.648, 0.0, 0.648, 0.0, 0.5832, 0.2, 0.5832, 0.0, 0.648, 0.0, 0.5832, 0.2, 0.5844, 0.3639, 0.5832, 0.3619, 0.5832, 0.2, 0.648, 0.2, 0.648, 0.3319, 0.6409, 0.3319, 0.6223, 0.4, 0.5832, 0.4, 0.5832, 0.3985, 0.1166, 0.3294, 0.1166, 0.2, 0.5832, 0.2, 0.5832, 0.3619, 0.5621, 0.3258, 0.4079, 0.3258, 0.3802, 0.4, 0.3248, 0.4, 0.3646, 0.3209, 0.5832, 0.3985, 0.5832, 0.4, 0.5832, 0.4, 0.1166, 0.0, 0.5832, 0.0, 0.5832, 0.2, 0.1166, 0.2, 0.5701, 0.9163, 0.5688, 0.91, 0.5832, 0.545, 0.5832, 1.0, 0.1166, 1.0, 0.1166, 0.9087, 0.1839, 0.9087, 0.3248, 0.4, 0.3802, 0.4, 0.3447, 0.67, 0.3747, 0.9163, 0.5832, 0.4, 0.5832, 0.4, 0.5832, 0.4003, 0.1166, 1.0, 0.0, 1.0, 0.0, 0.4, 0.07373, 0.4, 0.07808, 0.9087, 0.1166, 0.9087, 0.0, 0.0, 0.1166, 0.0, 0.1166, 0.2, 0.0, 0.2, 0.0, 0.4, 0.0, 0.4, 0.1166, 0.2, 0.1166, 0.3294, 0.07543, 0.2828, 0.07373, 0.4, 0.07373, 0.4, 0.8, 0.313, 0.8, 0.2, 0.9, 0.2, 0.9, 0.3067, 0.8, 0.0, 0.8291, 0.0, 0.9, 0.2, 0.8, 0.2, 0.8871, 0.9522, 0.8, 0.6038, 0.8, 0.4475, 0.9, 0.8475, 0.9, 1.0, 0.8, 1.0, 0.8, 0.9522, 0.5832, 0.0, 0.1166, 0.0, 0.1166, 0.0, 0.5832, 0.0, 1.0, 0.2, 1.0, 0.0, 1.0, 0.0, 1.0, 0.2, 0.0, 0.0, 0.0, 0.2, 0.0, 0.2, 0.0, 0.0, 0.1166, 0.0, 0.0, 0.0, 0.0, 0.0, 0.1166, 0.0, 0.8291, 0.0, 0.8, 0.0, 0.8, 0.0, 0.8291, 0.0, 0.72, 0.0, 0.648, 0.0, 0.648, 0.0, 0.72, 0.0, 0.0, 1.0, 0.1166, 1.0, 0.1166, 1.0, 0.0, 1.0, 0.1166, 1.0, 0.5832, 1.0, 0.5832, 1.0, 0.1166, 1.0, 0.0, 0.4, 0.0, 0.4, 0.0, 0.4, 0.0, 0.4, 0.648, 0.0, 0.5832, 0.0, 0.5832, 0.0, 0.648, 0.0, 1.0, 0.4, 1.0, 0.2, 1.0, 0.2, 1.0, 0.4, 0.0, 1.0, 0.0, 1.0, 0.0, 1.0, 0.0, 1.0, 1.0, 1.0, 1.0, 1.0, 1.0, 1.0, 1.0, 1.0, 0.8, 0.0, 0.72, 0.2, 0.72, 0.2, 0.8, 0.0, 0.72, 1.0, 0.8, 1.0, 0.8, 1.0, 0.72, 1.0, 0.9, 1.0, 1.0, 1.0, 1.0, 1.0, 0.9, 1.0, 0.648, 1.0, 0.72, 1.0, 0.72, 1.0, 0.648, 1.0, 0.5832, 1.0, 0.648, 1.0, 0.648, 1.0, 0.5832, 1.0, 0.8, 1.0, 0.9, 1.0, 0.9, 1.0, 0.8, 1.0, 1.0, 0.0, 0.8291, 0.0, 0.8291, 0.0, 1.0, 0.0, 1.0, 1.0, 1.0, 0.4, 1.0, 0.4, 1.0, 1.0, 1.0, 0.4, 1.0, 0.4, 1.0, 0.4, 1.0, 0.4, 0.0, 0.4, 0.0, 1.0, 0.0, 1.0, 0.0, 0.4, 0.0, 0.4, 0.0, 0.4, 0.0, 0.4, 0.0, 0.4, 0.375, 0.0, 0.625, 0.0, 0.625, 0.25, 0.375, 0.25, 0.375, 0.25, 0.625, 0.25, 0.625, 0.5, 0.375, 0.5, 0.375, 0.5, 0.625, 0.5, 0.625, 0.75, 0.375, 0.75, 0.375, 0.75, 0.625, 0.75, 0.625, 1.0, 0.375, 1.0, 0.125, 0.5, 0.375, 0.5, 0.375, 0.75, 0.125, 0.75, 0.625, 0.5, 0.875, 0.5, 0.875, 0.75, 0.625, 0.75, 0.375, 0.0, 0.625, 0.0, 0.625, 0.25, 0.375, 0.25, 0.375, 0.25, 0.625, 0.25, 0.625, 0.5, 0.375, 0.5, 0.375, 0.5, 0.625, 0.5, 0.625, 0.75, 0.375, 0.75, 0.375, 0.75, 0.625, 0.75, 0.625, 1.0, 0.375, 1.0, 0.125, 0.5, 0.375, 0.5, 0.375, 0.75, 0.125, 0.75, 0.625, 0.5, 0.875, 0.5, 0.875, 0.75, 0.625, 0.75])
me_plane_003.update()

# ---- objects
ob_cube = bpy.data.objects.new('Cube', me_cube_001)
ob_cube_001 = bpy.data.objects.new('Cube.001', me_cube_002)
ob_cube_002 = bpy.data.objects.new('Cube.002', me_cube_003)
ob_cube_003 = bpy.data.objects.new('Cube.003', me_cube_004)
ob_plane_001 = bpy.data.objects.new('Plane.001', me_plane_001)
ob_plane_002 = bpy.data.objects.new('Plane.002', me_plane_002)
ob_plane_003 = bpy.data.objects.new('Plane.003', me_plane_003)
ob_plane_004 = bpy.data.objects.new('Plane.004', me_plane_003)

# ---- transforms, parenting, visibility, modifiers, constraints
ob_cube.location = (0.07, 0.0, 0.0)
ob_cube.scale = (0.4391, 0.4391, 0.4391)
ob_cube_001.location = (-0.21, 0.0, 0.58)
ob_cube_001.scale = (0.1642, 0.1642, 0.1642)
ob_cube_002.location = (0.44, 0.0, 0.42)
ob_cube_002.scale = (0.2881, 0.2881, 0.2881)
ob_cube_003.location = (1.4, 0.0, -0.2)
ob_plane_001.location = (0.74, 0.0, 0.21)
ob_plane_001.rotation_euler = (1.571, -3.142, 1.152e-14)
ob_plane_002.location = (0.74, -0.7, 0.21)
ob_plane_002.rotation_euler = (1.571, -3.142, 1.152e-14)
ob_plane_003.location = (-1.0, -0.5, 0.3)
ob_plane_003.rotation_euler = (3.142, -3.618e-23, 4.441e-16)
ob_plane_003.scale = (1.0, -1.0, 1.0)
_m = ob_plane_003.modifiers.new('Solidify', 'SOLIDIFY')
_m.solidify_mode = 'NON_MANIFOLD'
ob_plane_004.location = (-1.0, -0.6, 0.3)
ob_plane_004.rotation_euler = (3.142, -3.618e-23, 4.441e-16)
_m = ob_plane_004.modifiers.new('Solidify', 'SOLIDIFY')
_m.solidify_mode = 'NON_MANIFOLD'

# ---- collection membership
col_collection.objects.link(ob_cube)
col_collection.objects.link(ob_cube_001)
col_collection.objects.link(ob_cube_002)
col_collection.objects.link(ob_cube_003)
col_collection.objects.link(ob_plane_001)
col_collection.objects.link(ob_plane_002)
col_collection.objects.link(ob_plane_003)
col_collection.objects.link(ob_plane_004)

# ---- scene / render settings (as saved in the file)
scene.frame_start = 1; scene.frame_end = 250; scene.frame_set(1)
scene.render.engine = 'BLENDER_EEVEE_NEXT'
scene.render.bake_bias = 0.0
scene.render.bake_samples = 0
scene.cycles.sampling_pattern = 'TABULATED_SOBOL'
scene.eevee.use_volume_custom_range = False
bpy.context.view_layer.update()

# ---- added for rendering (the .blend has no active camera and no usable light): camera, sun
cam_auto = bpy.data.cameras.new('AutoCamera')
cam_auto.lens = 50.0
cam_auto.sensor_width = 36.0
cam_auto.clip_end = 1000.0
ob_auto_camera = bpy.data.objects.new('AutoCamera', cam_auto)
scene.collection.objects.link(ob_auto_camera)
ob_auto_camera.location = (2.79031, -4.45654, 3.03776)
ob_auto_camera.rotation_euler = (1.09748, -7.21219e-08, 0.694738)
scene.camera = ob_auto_camera
light_auto_sun = bpy.data.lights.new('AutoSun', 'SUN')
light_auto_sun.energy = 3.0
light_auto_sun.angle = 0.0523599
ob_auto_sun = bpy.data.objects.new('AutoSun', light_auto_sun)
scene.collection.objects.link(ob_auto_sun)
ob_auto_sun.rotation_euler = (0.872665, 0.174533, 0.523599)
bpy.context.view_layer.update()

